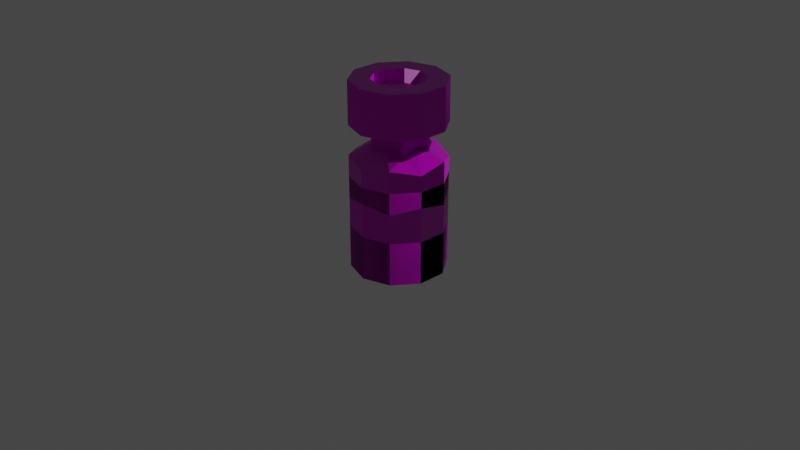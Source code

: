 # Source: tank.blend  (saved by Blender 3.2.14; exported with 4.5.12 LTS)
import bpy
from mathutils import Matrix  # noqa: F401  (used for matrix-valued properties, if any)

bpy.ops.wm.read_factory_settings(use_empty=True)
scene = bpy.context.scene
scene.name = 'Scene'

# ---- collections
col_collection = bpy.data.collections.new('Collection'); scene.collection.children.link(col_collection)

# ---- images (referenced by path relative to the original .blend; pixels are not part of the script)
import os
ASSET_DIR = os.environ.get("B2B_ASSET_DIR", "")  # directory of the original .blend (textures are referenced by path, not embedded)
HERE = os.path.dirname(os.path.abspath(__file__))  # packed textures are extracted next to this script under _unpacked/

def load_image(name, relpath, width, height, colorspace="sRGB"):
    """Load a texture the original file referenced (path relative to the .blend, or extracted next to this script)."""
    p = next((c for c in (os.path.join(HERE, relpath), os.path.join(ASSET_DIR, relpath)) if relpath and os.path.exists(c)), "")
    if p:
        img = bpy.data.images.load(p, check_existing=True)
        img.name = name
    else:  # same state as the original file: an image datablock whose file is absent (Cycles renders it pink)
        img = bpy.data.images.new(name, width, height)
        img.source = "FILE"
        img.filepath = "//" + (relpath or name)
    img.colorspace_settings.name = colorspace
    return img
img_tank_001 = load_image('tank.001', 'tank.png', 1024, 1024, 'sRGB')
img_normal_png = load_image('normal.png', 'normal.png', 1024, 1024, 'sRGB')
img_fuel_cell = load_image('fuel-cell', 'fuel-cell.png', 1024, 1024, 'sRGB')

# ---- materials (node trees are filled in below, after node groups)
mat_tank = bpy.data.materials.new('tank')
mat_tank.use_transparent_shadow = False
mat_fuel_cell = bpy.data.materials.new('fuel cell')
mat_fuel_cell.use_transparent_shadow = False

# ---- material node trees
mat_tank.use_nodes = True; mat_tank.node_tree.nodes.clear()
_N = mat_tank.node_tree.nodes; _L = mat_tank.node_tree.links
n0 = _N.new('ShaderNodeBsdfPrincipled'); n0.name = 'Principled BSDF'; n0.location = (10, 300)
n0.distribution = 'GGX'
n0.subsurface_method = 'RANDOM_WALK_SKIN'
n0.inputs[3].default_value = 1.45
n0.inputs[27].default_value = (0.0, 0.0, 0.0, 1.0)
n0.inputs[28].default_value = 1.0
n1 = _N.new('ShaderNodeOutputMaterial'); n1.name = 'Material Output'; n1.location = (300, 300)
n2 = _N.new('ShaderNodeTexImage'); n2.name = 'Image Texture'; n2.location = (-280, 260)
n2.image = img_tank_001
n3 = _N.new('ShaderNodeNormalMap'); n3.name = 'Normal Map'; n3.location = (-190, -620)
n4 = _N.new('ShaderNodeTexImage'); n4.name = 'Image Texture.001'; n4.location = (-480, -700)
n4.image = img_normal_png
_L.new(n0.outputs[0], n1.inputs[0])
_L.new(n2.outputs[0], n0.inputs[0])
_L.new(n3.outputs[0], n0.inputs[5])
_L.new(n4.outputs[0], n3.inputs[1])
n1.is_active_output = True
mat_fuel_cell.use_nodes = True; mat_fuel_cell.node_tree.nodes.clear()
_N = mat_fuel_cell.node_tree.nodes; _L = mat_fuel_cell.node_tree.links
n0 = _N.new('ShaderNodeBsdfPrincipled'); n0.name = 'Principled BSDF'; n0.location = (10, 300)
n0.distribution = 'GGX'
n0.subsurface_method = 'RANDOM_WALK_SKIN'
n0.inputs[3].default_value = 1.45
n0.inputs[27].default_value = (0.0, 0.0, 0.0, 1.0)
n0.inputs[28].default_value = 1.0
n1 = _N.new('ShaderNodeOutputMaterial'); n1.name = 'Material Output'; n1.location = (300, 300)
n2 = _N.new('ShaderNodeTexImage'); n2.name = 'Image Texture'; n2.location = (-280, 280)
n2.image = img_fuel_cell
n3 = _N.new('ShaderNodeNormalMap'); n3.name = 'Normal Map'; n3.location = (-190, -160)
n4 = _N.new('ShaderNodeTexImage'); n4.name = 'Image Texture.001'; n4.location = (-480, -200)
_L.new(n0.outputs[0], n1.inputs[0])
_L.new(n2.outputs[0], n0.inputs[0])
_L.new(n3.outputs[0], n0.inputs[5])
_L.new(n4.outputs[0], n3.inputs[1])
n1.is_active_output = True

# ---- world
world_world = bpy.data.worlds.new('World'); scene.world = world_world
world_world.use_nodes = True; world_world.node_tree.nodes.clear()
_N = world_world.node_tree.nodes; _L = world_world.node_tree.links
n0 = _N.new('ShaderNodeOutputWorld'); n0.name = 'World Output'; n0.location = (300, 300)
n1 = _N.new('ShaderNodeBackground'); n1.name = 'Background'; n1.location = (10, 300)
n1.inputs[0].default_value = (0.05088, 0.05088, 0.05088, 1.0)
_L.new(n1.outputs[0], n0.inputs[0])
n0.is_active_output = True
world_world.color = (0.05088, 0.05088, 0.05088)
world_world.use_sun_shadow = False
world_world.sun_shadow_jitter_overblur = 0.0

# ---- cameras
cam_camera = bpy.data.cameras.new('Camera')
cam_camera.clip_end = 100.0
cam_camera.ortho_scale = 7.314

# ---- lights
light_light = bpy.data.lights.new('Light', 'POINT')
light_light.transmission_factor = 0.0
light_light.energy = 1000.0
light_light.shadow_soft_size = 0.1
light_light.shadow_maximum_resolution = 0.006
light_light.use_absolute_resolution = True

# ---- meshes
me_icosphere = bpy.data.meshes.new('Icosphere')
me_icosphere.from_pydata([(0.1382, -0.4253, -0.2764), (-0.3618, -0.2629, -0.2764), (-0.3618, 0.2629, -0.2764), (0.1382, 0.4253, -0.2764), (0.4472, 3.806e-09, -0.2764), (3.975e-07, 3.806e-09, -7.153e-07), (0.4755, -0.1545, -0.5), (0.4755, 0.1545, -0.5), (3.975e-07, -0.5, -0.5), (0.2939, -0.4045, -0.5), (-0.4755, -0.1545, -0.5), (-0.2939, -0.4045, -0.5), (-0.2939, 0.4045, -0.5), (-0.4755, 0.1545, -0.5), (0.2939, 0.4045, -0.5), (3.975e-07, 0.5, -0.5), (0.3441, -0.25, -0.2371), (-0.1314, -0.4045, -0.2371), (-0.4253, 3.806e-09, -0.2371), (-0.1314, 0.4045, -0.2371), (0.3441, 0.25, -0.2371), (0.08123, -0.25, -0.07467), (0.2629, 3.806e-09, -0.07467), (-0.2127, -0.1545, -0.07467), (-0.2127, 0.1545, -0.07467), (0.08123, 0.25, -0.07467), (0.02997, 0.0954, -0.0313), (0.01492, 0.04751, 0.0687), (0.1, 0.0009772, -0.0313), (0.04979, 0.0004866, 0.0687), (0.03183, -0.0948, -0.0313), (0.01585, -0.04721, 0.0687), (-0.08032, -0.05957, -0.0313), (-0.04, -0.02966, 0.0687), (-0.08147, 0.05799, -0.0313), (-0.04057, 0.02888, 0.0687), (0.1, 0.0009772, 0.0687), (0.02997, 0.0954, 0.0687), (0.03183, -0.0948, 0.0687), (-0.08032, -0.05957, 0.0687), (-0.08147, 0.05799, 0.0687), (0.04979, 0.0004866, 0.02311), (0.01492, 0.04751, 0.02311), (0.01585, -0.04721, 0.02311), (-0.04, -0.02966, 0.02311), (-0.04057, 0.02888, 0.02311)], [], [(0, 16, 21), (1, 17, 23), (2, 18, 24), (3, 19, 25), (4, 20, 22), (22, 25, 5), (22, 20, 25), (20, 3, 25), (25, 24, 5), (25, 19, 24), (19, 2, 24), (24, 23, 5), (24, 18, 23), (18, 1, 23), (23, 21, 5), (23, 17, 21), (17, 0, 21), (21, 22, 5), (21, 16, 22), (16, 4, 22), (7, 20, 4), (7, 14, 20), (14, 3, 20), (15, 19, 3), (15, 12, 19), (12, 2, 19), (13, 18, 2), (13, 10, 18), (10, 1, 18), (11, 17, 1), (11, 8, 17), (8, 0, 17), (9, 16, 0), (9, 6, 16), (6, 4, 16), (14, 15, 3), (12, 13, 2), (10, 11, 1), (8, 9, 0), (6, 7, 4), (14, 15, 12, 13, 10, 11, 8, 9, 6, 7), (26, 37, 36, 28), (28, 36, 38, 30), (30, 38, 39, 32), (29, 27, 42, 41), (32, 39, 40, 34), (34, 40, 37, 26), (27, 29, 36, 37), (29, 31, 38, 36), (31, 33, 39, 38), (33, 35, 40, 39), (35, 27, 37, 40), (41, 42, 45, 44, 43), (35, 33, 44, 45), (31, 29, 41, 43), (27, 35, 45, 42), (33, 31, 43, 44)])
_uv = me_icosphere.uv_layers.new(name='UVMap')
_uv.uv.foreach_set('vector', [0.1234, 0.7241, 0.1436, 0.5915, 0.2456, 0.7139, 0.5292, 0.07388, 0.6493, 0.0, 0.6069, 0.1304, 0.6228, 0.7702, 0.6355, 0.6332, 0.7424, 0.7135, 0.3682, 0.6518, 0.3372, 0.7823, 0.2456, 0.652, 0.8729, 0.617, 1.0, 0.574, 0.9382, 0.7208, 0.855, 0.211, 0.7602, 0.3414, 0.7179, 0.211, 0.855, 0.211, 0.8973, 0.3414, 0.7602, 0.3414, 0.3372, 0.5216, 0.3682, 0.6518, 0.2456, 0.652, 0.7602, 0.3414, 0.6069, 0.2916, 0.7179, 0.211, 0.7602, 0.3414, 0.6493, 0.4219, 0.6069, 0.2916, 0.6493, 0.4219, 0.5292, 0.3481, 0.6069, 0.2916, 0.6069, 0.2916, 0.6069, 0.1304, 0.7179, 0.211, 0.6069, 0.2916, 0.496, 0.211, 0.6069, 0.1304, 0.6355, 0.6332, 0.6228, 0.496, 0.7424, 0.5524, 0.6069, 0.1304, 0.7602, 0.08059, 0.7179, 0.211, 0.6069, 0.1304, 0.6493, 0.0, 0.7602, 0.08059, 0.1649, 0.8514, 0.1234, 0.7241, 0.2456, 0.7139, 0.7602, 0.08059, 0.855, 0.211, 0.7179, 0.211, 0.7602, 0.08059, 0.8973, 0.08058, 0.855, 0.211, 0.779, 0.7124, 0.8729, 0.617, 0.9382, 0.7208, 0.879, 0.4749, 1.0, 0.574, 0.8729, 0.617, 0.879, 0.4749, 1.0, 0.4219, 1.0, 0.574, 0.4854, 0.5713, 0.3682, 0.6518, 0.3372, 0.5216, 0.4854, 0.7324, 0.3372, 0.7823, 0.3682, 0.6518, 0.4854, 0.7324, 0.466, 0.8631, 0.3372, 0.7823, 0.466, 0.8631, 0.3353, 0.8741, 0.3372, 0.7823, 0.496, 0.7137, 0.6355, 0.6332, 0.6228, 0.7702, 0.496, 0.7137, 0.496, 0.5526, 0.6355, 0.6332, 0.496, 0.5526, 0.6228, 0.496, 0.6355, 0.6332, 0.04307, 0.9421, 0.1649, 0.8514, 0.1743, 0.9421, 0.04307, 0.9421, 0.01316, 0.814, 0.1649, 0.8514, 0.01316, 0.814, 0.1234, 0.7241, 0.1649, 0.8514, 0.0, 0.6533, 0.1436, 0.5915, 0.1234, 0.7241, 0.0, 0.6533, 0.008603, 0.5216, 0.1436, 0.5915, 0.7424, 0.5605, 0.8729, 0.617, 0.779, 0.7124, 0.4854, 0.5713, 0.4854, 0.7324, 0.3682, 0.6518, 0.5167, 0.8439, 0.496, 0.7137, 0.6228, 0.7702, 0.496, 0.5526, 0.5167, 0.4219, 0.6228, 0.496, 0.01316, 0.814, 0.0, 0.6533, 0.1234, 0.7241, 0.7424, 0.5605, 0.879, 0.4749, 0.8729, 0.617, 0.248, 0.0, 0.4013, 0.0498, 0.496, 0.1802, 0.496, 0.3414, 0.4013, 0.4718, 0.248, 0.5216, 0.09473, 0.4718, 0.0, 0.3414, 0.0, 0.1802, 0.09473, 0.04981, 0.8554, 0.7982, 0.9065, 0.7981, 0.9138, 0.8479, 0.8628, 0.848, 0.5053, 0.9503, 0.5053, 0.8992, 0.5552, 0.892, 0.5552, 0.943, 0.8554, 0.9063, 0.8554, 0.8553, 0.9053, 0.848, 0.9053, 0.8991, 0.7763, 0.888, 0.7802, 0.8635, 0.8034, 0.8634, 0.7995, 0.888, 0.7254, 0.8635, 0.7763, 0.8634, 0.7763, 0.9247, 0.7254, 0.9248, 0.8628, 0.7488, 0.9138, 0.7487, 0.9065, 0.7981, 0.8554, 0.7982, 0.7686, 0.7704, 0.7866, 0.7951, 0.7785, 0.82, 0.7424, 0.7704, 0.7866, 0.7951, 0.8156, 0.7857, 0.8368, 0.8011, 0.7785, 0.82, 0.8156, 0.7857, 0.8156, 0.7552, 0.8368, 0.7398, 0.8368, 0.8011, 0.8156, 0.7552, 0.7866, 0.7457, 0.7785, 0.7208, 0.8368, 0.7398, 0.7866, 0.7457, 0.7686, 0.7704, 0.7424, 0.7704, 0.7785, 0.7208, 0.5731, 0.892, 0.6022, 0.9014, 0.6022, 0.9319, 0.5731, 0.9414, 0.5552, 0.9167, 0.6255, 0.892, 0.6255, 0.9225, 0.6022, 0.9225, 0.6022, 0.892, 0.7802, 0.9129, 0.7763, 0.888, 0.7995, 0.888, 0.8034, 0.9128, 0.6487, 0.892, 0.6487, 0.9225, 0.6255, 0.9225, 0.6255, 0.892, 0.6487, 0.9225, 0.6487, 0.892, 0.672, 0.892, 0.672, 0.9225])
me_icosphere.materials.append(mat_tank)
me_icosphere.update()
me_cylinder = bpy.data.meshes.new('Cylinder')
me_cylinder.from_pydata([(-2.98e-09, 0.5, -0.5), (-2.98e-09, 0.5, 0.5), (0.2939, 0.4045, -0.5), (0.2939, 0.4045, 0.5), (0.4755, 0.1545, -0.5), (0.4755, 0.1545, 0.5), (0.4755, -0.1545, -0.5), (0.4755, -0.1545, 0.5), (0.2939, -0.4045, -0.5), (0.2939, -0.4045, 0.5), (-4.669e-08, -0.5, -0.5), (-4.669e-08, -0.5, 0.5), (-0.2939, -0.4045, -0.5), (-0.2939, -0.4045, 0.5), (-0.4755, -0.1545, -0.5), (-0.4755, -0.1545, 0.5), (-0.4755, 0.1545, -0.5), (-0.4755, 0.1545, 0.5), (-0.2939, 0.4045, -0.5), (-0.2939, 0.4045, 0.5)], [], [(0, 1, 3, 2), (2, 3, 5, 4), (4, 5, 7, 6), (6, 7, 9, 8), (8, 9, 11, 10), (10, 11, 13, 12), (12, 13, 15, 14), (14, 15, 17, 16), (3, 1, 19, 17, 15, 13, 11, 9, 7, 5), (16, 17, 19, 18), (18, 19, 1, 0), (0, 2, 4, 6, 8, 10, 12, 14, 16, 18)])
_uv = me_cylinder.uv_layers.new(name='UVMap')
_uv.uv.foreach_set('vector', [0.4175, 0.2398, 0.4175, 0.4113, 0.3822, 0.4113, 0.3822, 0.2398, 0.3822, 0.2398, 0.3822, 0.4113, 0.347, 0.4113, 0.347, 0.2398, 0.347, 0.2398, 0.347, 0.4113, 0.3117, 0.4113, 0.3117, 0.2398, 0.3117, 0.2398, 0.3117, 0.4113, 0.2764, 0.4113, 0.2764, 0.2398, 0.2764, 0.2398, 0.2764, 0.4113, 0.2411, 0.4113, 0.2411, 0.2398, 0.2411, 0.2398, 0.2411, 0.4113, 0.2058, 0.4113, 0.2058, 0.2398, 0.2058, 0.2398, 0.2058, 0.4113, 0.1706, 0.4113, 0.1706, 0.2398, 0.1706, 0.2398, 0.1706, 0.4113, 0.1353, 0.4113, 0.1353, 0.2398, 0.2027, 0.2206, 0.1529, 0.2363, 0.1031, 0.2206, 0.07238, 0.1794, 0.07238, 0.1285, 0.1031, 0.08737, 0.1529, 0.07164, 0.2027, 0.08737, 0.2334, 0.1285, 0.2334, 0.1794, 0.1353, 0.2398, 0.1353, 0.4113, 0.09999, 0.4113, 0.09999, 0.2398, 0.09999, 0.2398, 0.09999, 0.4113, 0.0647, 0.4113, 0.0647, 0.2398, 0.3293, 0.2363, 0.3791, 0.2206, 0.4099, 0.1794, 0.4099, 0.1285, 0.3791, 0.08737, 0.3293, 0.07164, 0.2796, 0.08737, 0.2488, 0.1285, 0.2488, 0.1794, 0.2796, 0.2206])
me_cylinder.materials.append(mat_tank)
me_cylinder.update()
me_cylinder_001 = bpy.data.meshes.new('Cylinder.001')
me_cylinder_001.from_pydata([(6.919e-09, 0.2792, 1.0), (0.1641, 0.2259, 1.0), (0.2655, 0.08628, 1.0), (0.2655, -0.08628, 1.0), (0.1641, -0.2259, 1.0), (-2.641e-08, -0.2792, 1.0), (-0.1641, -0.2259, 1.0), (-0.2655, -0.08628, 1.0), (-0.2655, 0.08628, 1.0), (-0.1641, 0.2259, 1.0), (-4.371e-08, -0.5, 2.995e-05), (0.0, 0.5, 0.2308), (-0.09197, 0.2856, 0.2932), (0.0, 0.5, 0.5385), (0.2939, 0.4045, 0.5385), (-0.09197, 0.2856, 0.476), (0.2939, 0.4045, 0.1704), (0.2939, -0.4045, 0.0), (0.4755, 0.1545, 0.5385), (0.2939, 0.4045, 2.995e-05), (0.4755, 0.1545, 0.2308), (0.2423, -0.177, 0.2932), (0.4755, -0.1545, 0.5385), (0.0, 0.5, 0.0), (0.4755, -0.1545, 0.1704), (0.2423, -0.177, 0.476), (0.2939, -0.4045, 0.5385), (-0.3, 0.0007713, 0.2932), (0.2939, -0.4045, 0.2308), (-0.4755, -0.1545, 2.995e-05), (-4.371e-08, -0.5, 0.5385), (-0.3, 0.0007713, 0.476), (-4.371e-08, -0.5, 0.1704), (-0.2939, -0.4045, 0.0), (-0.2939, -0.4045, 0.5385), (0.4755, -0.1545, 2.995e-05), (-0.2939, -0.4045, 0.2308), (0.2432, 0.1757, 0.2932), (-0.4755, -0.1545, 0.5385), (0.4755, 0.1545, 0.0), (-0.4755, -0.1545, 0.1704), (0.2432, 0.1757, 0.476), (-0.4755, 0.1545, 0.5385), (-0.09344, -0.2851, 0.2932), (-0.4755, 0.1545, 0.2308), (-0.4755, 0.1545, 0.0), (-0.2939, 0.4045, 0.5385), (-0.09344, -0.2851, 0.476), (-0.2939, 0.4045, 0.1704), (-0.2939, 0.4045, 2.995e-05), (0.07441, -0.231, 0.4311), (0.07441, -0.231, 0.3382), (0.2427, -0.000624, 0.3382), (0.2427, -0.000624, 0.4311), (0.07559, 0.2306, 0.4311), (0.07559, 0.2306, 0.3382), (-0.196, 0.1432, 0.4311), (-0.1967, -0.1422, 0.3382), (-0.1967, -0.1422, 0.4311), (-0.196, 0.1432, 0.3382), (0.2939, 0.4045, 1.0), (0.0, 0.5, 1.0), (0.4755, 0.1545, 1.0), (0.4755, -0.1545, 1.0), (0.2939, -0.4045, 1.0), (-4.371e-08, -0.5, 1.0), (-0.2939, -0.4045, 1.0), (-0.4755, -0.1545, 1.0), (-0.4755, 0.1545, 1.0), (-0.2939, 0.4045, 1.0), (0.1641, 0.2259, 0.852), (-1.233e-08, 0.2792, 0.852), (0.2655, 0.08628, 0.852), (0.2655, -0.08628, 0.852), (0.1641, -0.2259, 0.852), (-4.566e-08, -0.2792, 0.852), (-0.1641, -0.2259, 0.852), (-0.2655, -0.08628, 0.852), (-0.2655, 0.08628, 0.852), (-0.1641, 0.2259, 0.852)], [], [(13, 61, 60, 14), (62, 18, 14, 60), (63, 22, 18, 62), (64, 26, 22, 63), (65, 30, 26, 64), (66, 34, 30, 65), (67, 38, 34, 66), (5, 4, 74, 75), (68, 42, 38, 67), (69, 46, 42, 68), (36, 32, 43), (20, 37, 52), (25, 22, 26), (56, 15, 12, 59), (59, 12, 48), (48, 49, 45, 44), (32, 10, 17, 28), (44, 40, 27), (36, 33, 10, 32), (11, 48, 12), (15, 46, 13), (44, 45, 29, 40), (28, 17, 35, 24), (57, 36, 43), (16, 55, 37), (20, 16, 37), (20, 39, 19, 16), (23, 11, 16, 19), (28, 24, 21), (51, 50, 47, 43), (18, 41, 14), (32, 51, 43), (23, 49, 48, 11), (61, 13, 46, 69), (53, 52, 37, 41), (34, 47, 30), (55, 54, 41, 37), (46, 15, 56), (40, 29, 33, 36), (24, 35, 39, 20), (58, 57, 43, 47), (38, 42, 31), (54, 15, 13), (18, 53, 41), (50, 25, 26), (38, 31, 58), (31, 27, 57, 58), (12, 15, 54, 55), (25, 21, 52, 53), (21, 25, 50, 51), (31, 56, 59, 27), (41, 54, 14), (14, 54, 13), (22, 25, 53), (18, 22, 53), (50, 26, 30), (47, 50, 30), (34, 38, 58), (47, 34, 58), (42, 46, 56), (31, 42, 56), (59, 48, 44), (27, 59, 44), (40, 36, 57), (27, 40, 57), (28, 21, 51), (32, 28, 51), (21, 24, 52), (24, 20, 52), (11, 12, 55), (16, 11, 55), (0, 1, 60, 61), (1, 2, 62, 60), (2, 3, 63, 62), (3, 4, 64, 63), (4, 5, 65, 64), (5, 6, 66, 65), (6, 7, 67, 66), (7, 8, 68, 67), (8, 9, 69, 68), (9, 0, 61, 69), (70, 71, 79, 78, 77, 76, 75, 74, 73, 72), (2, 1, 70, 72), (9, 8, 78, 79), (6, 5, 75, 76), (3, 2, 72, 73), (0, 9, 79, 71), (7, 6, 76, 77), (4, 3, 73, 74), (1, 0, 71, 70), (8, 7, 77, 78)])
_uv = me_cylinder_001.uv_layers.new(name='UVMap')
_uv.uv.foreach_set('vector', [0.9202, 0.6149, 0.7382, 0.6149, 0.7382, 0.493, 0.9202, 0.493, 0.7382, 0.3944, 0.9202, 0.3944, 0.9202, 0.493, 0.7382, 0.493, 0.7382, 0.7136, 0.9202, 0.7136, 0.9202, 0.8355, 0.7382, 0.8355, 0.7382, 0.6149, 0.9202, 0.6149, 0.9202, 0.7136, 0.7382, 0.7136, 0.5561, 0.493, 0.3741, 0.493, 0.3741, 0.3944, 0.5561, 0.3944, 0.5561, 0.6148, 0.3741, 0.6148, 0.3741, 0.493, 0.5561, 0.493, 0.5561, 0.7134, 0.3741, 0.7134, 0.3741, 0.6148, 0.5561, 0.6148, 0.09101, 0.9576, 0.09101, 0.9025, 0.1494, 0.9025, 0.1494, 0.9576, 0.5561, 0.6149, 0.7382, 0.6149, 0.7382, 0.7134, 0.5561, 0.7134, 0.5561, 0.493, 0.7382, 0.493, 0.7382, 0.6149, 0.5561, 0.6149, 0.7502, 0.1363, 0.7502, 0.2581, 0.6809, 0.1969, 0.4467, 0.3567, 0.4671, 0.267, 0.5333, 0.2883, 0.2841, 0.6589, 0.3741, 0.6435, 0.3027, 0.7409, 0.1671, 0.849, 0.1494, 0.7795, 0.2215, 0.7795, 0.2037, 0.849, 0.5328, 0.1062, 0.4667, 0.1279, 0.4467, 0.03766, 0.9084, 0.2204, 0.8412, 0.2204, 0.8412, 0.09852, 0.9322, 0.09852, 0.774, 0.2205, 0.8412, 0.2205, 0.8412, 0.3191, 0.7502, 0.3191, 0.5626, 0.0, 0.6785, 0.03766, 0.5989, 0.08457, 0.7502, 0.09859, 0.8412, 0.09859, 0.8412, 0.2205, 0.774, 0.2205, 0.3751, 0.1363, 0.4467, 0.03766, 0.4667, 0.1279, 0.1526, 0.4828, 0.07145, 0.4329, 0.1871, 0.3944, 0.9322, 0.09852, 0.8412, 0.09852, 0.8412, 0.0, 0.9084, 0.0, 0.5836, 0.7134, 0.6746, 0.7134, 0.6746, 0.8121, 0.6074, 0.8121, 0.6399, 0.1407, 0.7502, 0.1363, 0.6809, 0.1969, 0.3751, 0.2581, 0.4669, 0.1974, 0.4671, 0.267, 0.4467, 0.3567, 0.3751, 0.2581, 0.4671, 0.267, 0.09101, 1.0, 0.0, 1.0, 1.181e-05, 0.9013, 0.0672, 0.9013, 1.016e-08, 0.7795, 0.09101, 0.7795, 0.0672, 0.9013, 1.181e-05, 0.9013, 0.6785, 0.3567, 0.5626, 0.3944, 0.5995, 0.3096, 0.9745, 0.5631, 0.9379, 0.5631, 0.9202, 0.5067, 0.9923, 0.5067, 0.3741, 0.5245, 0.2845, 0.5231, 0.3027, 0.4294, 0.7502, 0.2581, 0.6402, 0.2533, 0.6809, 0.1969, 0.8412, 0.3191, 0.8412, 0.2204, 0.9084, 0.2204, 0.9322, 0.3191, 0.5561, 0.3944, 0.7382, 0.3944, 0.7382, 0.493, 0.5561, 0.493, 0.2392, 0.849, 0.2759, 0.849, 0.2936, 0.9185, 0.2215, 0.9185, 0.07145, 0.7445, 0.1521, 0.7026, 0.1871, 0.7795, 0.348, 0.849, 0.3113, 0.849, 0.2936, 0.7795, 0.3657, 0.7795, 0.07145, 0.4329, 0.1526, 0.4828, 0.113, 0.5421, 0.774, 0.0, 0.8412, 0.0, 0.8412, 0.09859, 0.7502, 0.09859, 0.6074, 0.8121, 0.6746, 0.8121, 0.6746, 0.934, 0.5836, 0.934, 0.9379, 0.4505, 0.9745, 0.4505, 0.9923, 0.5067, 0.9202, 0.5067, 0.0, 0.6493, 0.0, 0.5303, 0.07081, 0.5938, 0.2198, 0.5068, 0.1526, 0.4828, 0.1871, 0.3944, 0.3741, 0.5245, 0.2856, 0.5948, 0.2845, 0.5231, 0.2194, 0.6845, 0.2841, 0.6589, 0.3027, 0.7409, 0.0, 0.6493, 0.07081, 0.5938, 0.1127, 0.652, 0.9202, 0.3944, 0.9923, 0.3944, 0.9745, 0.4505, 0.9379, 0.4505, 0.3657, 0.9185, 0.2936, 0.9185, 0.3113, 0.849, 0.348, 0.849, 0.2215, 0.7795, 0.2936, 0.7795, 0.2759, 0.849, 0.2392, 0.849, 0.9923, 0.6194, 0.9202, 0.6194, 0.9379, 0.5631, 0.9745, 0.5631, 0.1494, 0.9185, 0.1671, 0.849, 0.2037, 0.849, 0.2215, 0.9185, 0.2845, 0.5231, 0.2198, 0.5068, 0.3027, 0.4294, 0.3027, 0.4294, 0.2198, 0.5068, 0.1871, 0.3944, 0.3741, 0.6435, 0.2841, 0.6589, 0.2856, 0.5948, 0.3741, 0.5245, 0.3741, 0.6435, 0.2856, 0.5948, 0.2194, 0.6845, 0.3027, 0.7409, 0.1871, 0.7795, 0.1521, 0.7026, 0.2194, 0.6845, 0.1871, 0.7795, 0.07145, 0.7445, 0.0, 0.6493, 0.1127, 0.652, 0.1521, 0.7026, 0.07145, 0.7445, 0.1127, 0.652, 0.0, 0.5303, 0.07145, 0.4329, 0.113, 0.5421, 0.07081, 0.5938, 0.0, 0.5303, 0.113, 0.5421, 0.5328, 0.1062, 0.4467, 0.03766, 0.5626, 0.0, 0.5989, 0.08457, 0.5328, 0.1062, 0.5626, 0.0, 0.6785, 0.03766, 0.7502, 0.1363, 0.6399, 0.1407, 0.5989, 0.08457, 0.6785, 0.03766, 0.6399, 0.1407, 0.6785, 0.3567, 0.5995, 0.3096, 0.6402, 0.2533, 0.7502, 0.2581, 0.6785, 0.3567, 0.6402, 0.2533, 0.5995, 0.3096, 0.5626, 0.3944, 0.5333, 0.2883, 0.5626, 0.3944, 0.4467, 0.3567, 0.5333, 0.2883, 0.3751, 0.1363, 0.4667, 0.1279, 0.4669, 0.1974, 0.3751, 0.2581, 0.3751, 0.1363, 0.4669, 0.1974, 0.08282, 0.1632, 0.08282, 0.2312, 0.0, 0.2581, 0.0, 0.1363, 0.08282, 0.2312, 0.1228, 0.2863, 0.07163, 0.3567, 0.0, 0.2581, 0.1228, 0.2863, 0.1875, 0.3073, 0.1875, 0.3944, 0.07163, 0.3567, 0.1875, 0.3073, 0.2523, 0.2863, 0.3034, 0.3567, 0.1875, 0.3944, 0.2523, 0.2863, 0.2923, 0.2312, 0.3751, 0.2581, 0.3034, 0.3567, 0.2923, 0.2312, 0.2923, 0.1632, 0.3751, 0.1363, 0.3751, 0.2581, 0.2923, 0.1632, 0.2523, 0.1081, 0.3034, 0.03766, 0.3751, 0.1363, 0.2523, 0.1081, 0.1875, 0.08708, 0.1875, 0.0, 0.3034, 0.03766, 0.1875, 0.08708, 0.1228, 0.1081, 0.07163, 0.03766, 0.1875, 0.0, 0.1228, 0.1081, 0.08282, 0.1632, 0.0, 0.1363, 0.07163, 0.03766, 0.3741, 0.8576, 0.3741, 0.7895, 0.4141, 0.7345, 0.4788, 0.7134, 0.5436, 0.7345, 0.5836, 0.7895, 0.5836, 0.8576, 0.5436, 0.9126, 0.4788, 0.9337, 0.4141, 0.9126, 0.7382, 0.7134, 0.7382, 0.7685, 0.6798, 0.7685, 0.6798, 0.7134, 0.7382, 0.9586, 0.7382, 0.9035, 0.7965, 0.9035, 0.7965, 0.9586, 0.8549, 0.8906, 0.8549, 0.9586, 0.7965, 0.9586, 0.7965, 0.8906, 0.09101, 0.8345, 0.09101, 0.7795, 0.1494, 0.7795, 0.1494, 0.8345, 0.7382, 0.8365, 0.7382, 0.8916, 0.6798, 0.8916, 0.6798, 0.8365, 0.8549, 0.8355, 0.8549, 0.8906, 0.7965, 0.8906, 0.7965, 0.8355, 0.09101, 0.9025, 0.09101, 0.8345, 0.1494, 0.8345, 0.1494, 0.9025, 0.7382, 0.7685, 0.7382, 0.8365, 0.6798, 0.8365, 0.6798, 0.7685, 0.7382, 0.9035, 0.7382, 0.8355, 0.7965, 0.8355, 0.7965, 0.9035])
me_cylinder_001.materials.append(mat_fuel_cell)
me_cylinder_001.use_paint_bone_selection = False
me_cylinder_001.use_paint_mask = True
me_cylinder_001.update()

# ---- objects
ob_light = bpy.data.objects.new('Light', light_light)
ob_camera = bpy.data.objects.new('Camera', cam_camera)
ob_tankcap = bpy.data.objects.new('TankCap', me_icosphere)
ob_tankbody = bpy.data.objects.new('TankBody', me_cylinder)
ob_cylinder = bpy.data.objects.new('Cylinder', me_cylinder_001)

# ---- transforms, parenting, visibility, modifiers, constraints
ob_light.location = (4.076, 1.005, 5.904)
ob_light.rotation_euler = (0.6503, 0.05522, 1.866)
ob_light.lock_rotations_4d = False
ob_light.empty_display_type = 'ARROWS'
ob_light.color = (0.0, 0.0, 0.0, 0.0)
ob_light.lineart.crease_threshold = 0.0
ob_camera.location = (7.359, -6.926, 4.958)
ob_camera.rotation_euler = (1.109, 0.0, 0.8149)
ob_camera.lock_rotations_4d = False
ob_camera.empty_display_type = 'ARROWS'
ob_camera.color = (0.0, 0.0, 0.0, 0.0)
ob_camera.display_type = 'WIRE'
ob_camera.lineart.crease_threshold = 0.0
ob_tankcap.location = (0.0, 0.0, 0.0)
ob_tankbody.location = (0.0, 0.0, 0.0)
ob_cylinder.location = (0.0, 0.0, 0.5)
_m = ob_cylinder.modifiers.new('Mirror', 'MIRROR')
_m.use_axis = (False, False, True)

# ---- collection membership
col_collection.objects.link(ob_light)
col_collection.objects.link(ob_camera)
col_collection.objects.link(ob_tankcap)
col_collection.objects.link(ob_tankbody)
col_collection.objects.link(ob_cylinder)

# ---- scene / render settings (as saved in the file)
scene.camera = ob_camera
scene.frame_start = 1; scene.frame_end = 250; scene.frame_set(1)
scene.render.engine = 'BLENDER_EEVEE_NEXT'
scene.cycles.sampling_pattern = 'TABULATED_SOBOL'
scene.cycles.use_light_tree = False
scene.view_settings.view_transform = 'Filmic'
bpy.context.view_layer.update()

